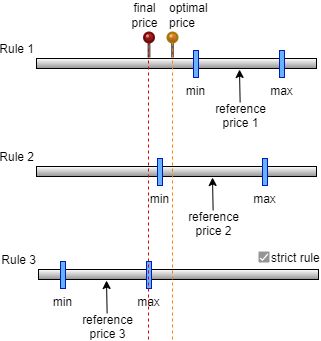

The diagram above was exported from draw.io. Its source (the exported page's mxGraphModel, read from the mxfile embedded in the PNG):
<mxGraphModel dx="794" dy="470" grid="1" gridSize="10" guides="1" tooltips="1" connect="1" arrows="1" fold="1" page="1" pageScale="1" pageWidth="827" pageHeight="1169" math="0" shadow="0">
  <root>
    <mxCell id="0" />
    <mxCell id="1" parent="0" />
    <mxCell id="zlovl354AK0eMFNcIi1f-18" value="strict rule" style="dashed=0;labelPosition=right;align=left;shape=mxgraph.gmdl.checkbox;strokeColor=none;fillColor=#949494;strokeWidth=2;aspect=fixed;sketch=0;comic=0;labelBorderColor=none;fontColor=#000000;html=0;" vertex="1" parent="1">
      <mxGeometry x="552" y="269" width="11" height="11" as="geometry" />
    </mxCell>
    <mxCell id="zlovl354AK0eMFNcIi1f-19" value="Rule 1" style="rounded=0;comic=0;sketch=0;labelBorderColor=none;gradientColor=#949494;gradientDirection=south;labelPosition=left;verticalLabelPosition=top;align=right;verticalAlign=bottom;" vertex="1" parent="1">
      <mxGeometry x="330" y="76" width="280" height="10" as="geometry" />
    </mxCell>
    <mxCell id="zlovl354AK0eMFNcIi1f-20" value="min" style="rounded=0;whiteSpace=wrap;html=1;labelBorderColor=none;comic=0;sketch=0;strokeColor=#001DBC;fontSize=12;gradientDirection=south;fillColor=#66B2FF;fontColor=#000000;labelPosition=center;verticalLabelPosition=bottom;align=center;verticalAlign=top;" vertex="1" parent="1">
      <mxGeometry x="487" y="68" width="5" height="27" as="geometry" />
    </mxCell>
    <mxCell id="zlovl354AK0eMFNcIi1f-21" value="max" style="rounded=0;whiteSpace=wrap;html=1;labelBorderColor=none;comic=0;sketch=0;strokeColor=#001DBC;fontSize=12;gradientDirection=south;fillColor=#66B2FF;fontColor=#000000;labelPosition=center;verticalLabelPosition=bottom;align=center;verticalAlign=top;" vertex="1" parent="1">
      <mxGeometry x="573" y="68" width="5" height="27" as="geometry" />
    </mxCell>
    <mxCell id="zlovl354AK0eMFNcIi1f-22" value="reference&#10;price 1" style="endArrow=classic;fontSize=12;exitX=0.514;exitY=-0.182;exitDx=0;exitDy=0;exitPerimeter=0;labelPosition=center;verticalLabelPosition=bottom;align=center;verticalAlign=top;" edge="1" parent="1">
      <mxGeometry x="-0.551" y="-1" width="50" height="50" relative="1" as="geometry">
        <mxPoint x="533.6440000000002" y="120.53999999999996" as="sourcePoint" />
        <mxPoint x="533" y="87" as="targetPoint" />
        <mxPoint as="offset" />
      </mxGeometry>
    </mxCell>
    <mxCell id="zlovl354AK0eMFNcIi1f-23" value="Rule 2" style="rounded=0;comic=0;sketch=0;labelBorderColor=none;gradientColor=#949494;gradientDirection=south;labelPosition=left;verticalLabelPosition=top;align=right;verticalAlign=bottom;" vertex="1" parent="1">
      <mxGeometry x="330" y="184" width="280" height="10" as="geometry" />
    </mxCell>
    <mxCell id="zlovl354AK0eMFNcIi1f-24" value="min" style="rounded=0;whiteSpace=wrap;html=1;labelBorderColor=none;comic=0;sketch=0;strokeColor=#001DBC;fontSize=12;gradientDirection=south;fillColor=#66B2FF;fontColor=#000000;labelPosition=center;verticalLabelPosition=bottom;align=center;verticalAlign=top;" vertex="1" parent="1">
      <mxGeometry x="451" y="176" width="5" height="27" as="geometry" />
    </mxCell>
    <mxCell id="zlovl354AK0eMFNcIi1f-25" value="max" style="rounded=0;whiteSpace=wrap;html=1;labelBorderColor=none;comic=0;sketch=0;strokeColor=#001DBC;fontSize=12;gradientDirection=south;fillColor=#66B2FF;fontColor=#000000;labelPosition=center;verticalLabelPosition=bottom;align=center;verticalAlign=top;" vertex="1" parent="1">
      <mxGeometry x="556" y="176" width="5" height="27" as="geometry" />
    </mxCell>
    <mxCell id="zlovl354AK0eMFNcIi1f-26" value="reference&#10;price 2" style="endArrow=classic;fontSize=12;exitX=0.514;exitY=-0.182;exitDx=0;exitDy=0;exitPerimeter=0;labelPosition=center;verticalLabelPosition=bottom;align=center;verticalAlign=top;" edge="1" parent="1">
      <mxGeometry x="-0.551" y="-1" width="50" height="50" relative="1" as="geometry">
        <mxPoint x="506.644" y="228.53999999999996" as="sourcePoint" />
        <mxPoint x="506" y="195" as="targetPoint" />
        <mxPoint as="offset" />
      </mxGeometry>
    </mxCell>
    <mxCell id="zlovl354AK0eMFNcIi1f-27" value="Rule 3" style="rounded=0;comic=0;sketch=0;labelBorderColor=none;gradientColor=#949494;gradientDirection=south;labelPosition=left;verticalLabelPosition=top;align=right;verticalAlign=bottom;" vertex="1" parent="1">
      <mxGeometry x="332" y="287" width="280" height="10" as="geometry" />
    </mxCell>
    <mxCell id="zlovl354AK0eMFNcIi1f-28" value="min" style="rounded=0;whiteSpace=wrap;html=1;labelBorderColor=none;comic=0;sketch=0;strokeColor=#001DBC;fontSize=12;gradientDirection=south;fillColor=#66B2FF;fontColor=#000000;labelPosition=center;verticalLabelPosition=bottom;align=center;verticalAlign=top;" vertex="1" parent="1">
      <mxGeometry x="354" y="279" width="5" height="27" as="geometry" />
    </mxCell>
    <mxCell id="zlovl354AK0eMFNcIi1f-29" value="max" style="rounded=0;whiteSpace=wrap;html=1;labelBorderColor=none;comic=0;sketch=0;strokeColor=#001DBC;fontSize=12;gradientDirection=south;fillColor=#66B2FF;fontColor=#000000;labelPosition=center;verticalLabelPosition=bottom;align=center;verticalAlign=top;" vertex="1" parent="1">
      <mxGeometry x="440" y="279" width="5" height="27" as="geometry" />
    </mxCell>
    <mxCell id="zlovl354AK0eMFNcIi1f-30" value="reference&#10;price 3" style="endArrow=classic;fontSize=12;exitX=0.514;exitY=-0.182;exitDx=0;exitDy=0;exitPerimeter=0;labelPosition=center;verticalLabelPosition=bottom;align=center;verticalAlign=top;" edge="1" parent="1">
      <mxGeometry x="-0.551" y="-1" width="50" height="50" relative="1" as="geometry">
        <mxPoint x="400.644" y="331.53999999999996" as="sourcePoint" />
        <mxPoint x="400" y="298" as="targetPoint" />
        <mxPoint as="offset" />
      </mxGeometry>
    </mxCell>
    <mxCell id="zlovl354AK0eMFNcIi1f-31" value="final &lt;br&gt;price" style="verticalLabelPosition=top;shadow=0;dashed=0;align=center;html=1;verticalAlign=bottom;strokeWidth=1;shape=mxgraph.mockup.misc.pin;fillColor2=#DD0000;fillColor3=#440000;strokeColor=#660000;comic=0;sketch=0;rotation=0;labelPosition=center;spacingLeft=-10;" vertex="1" parent="1">
      <mxGeometry x="437.5" y="50" width="10" height="25" as="geometry" />
    </mxCell>
    <mxCell id="zlovl354AK0eMFNcIi1f-32" value="optimal&lt;br&gt;price" style="verticalLabelPosition=top;shadow=0;dashed=0;align=left;html=1;verticalAlign=bottom;strokeWidth=1;shape=mxgraph.mockup.misc.pin;fillColor2=#FF8000;fillColor3=#885000;strokeColor=#997000;fillColor=#0000FF;labelPosition=right;spacingRight=20;spacingLeft=-10;" vertex="1" parent="1">
      <mxGeometry x="461" y="50" width="10" height="25" as="geometry" />
    </mxCell>
    <mxCell id="zlovl354AK0eMFNcIi1f-33" value="" style="endArrow=none;dashed=1;html=1;rounded=0;strokeColor=#FF8000;fontColor=#BDBDBD;" edge="1" parent="1">
      <mxGeometry width="50" height="50" relative="1" as="geometry">
        <mxPoint x="466" y="357" as="sourcePoint" />
        <mxPoint x="466" y="59" as="targetPoint" />
      </mxGeometry>
    </mxCell>
    <mxCell id="zlovl354AK0eMFNcIi1f-34" value="" style="endArrow=none;dashed=1;html=1;rounded=0;strokeColor=#DD0000;fontColor=#BDBDBD;" edge="1" parent="1">
      <mxGeometry width="50" height="50" relative="1" as="geometry">
        <mxPoint x="442" y="357" as="sourcePoint" />
        <mxPoint x="442" y="60" as="targetPoint" />
      </mxGeometry>
    </mxCell>
  </root>
</mxGraphModel>